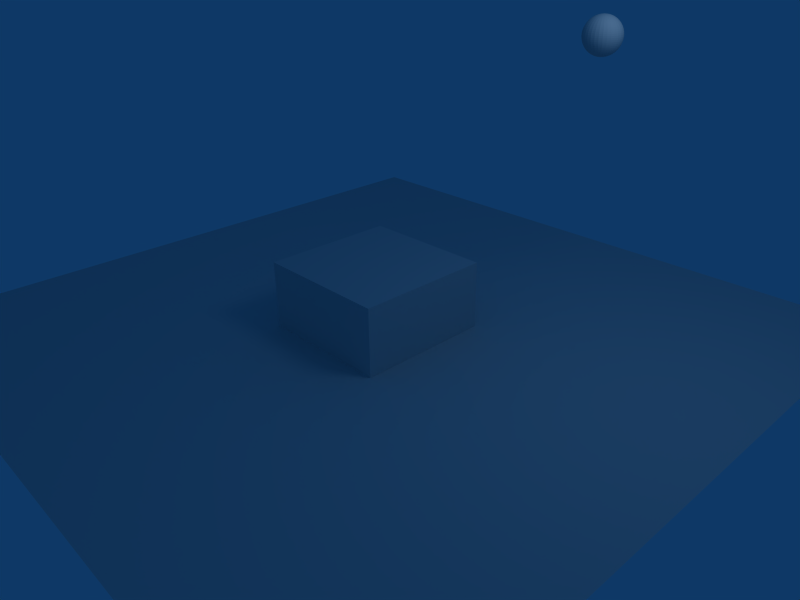 # Source: 15.blend  (saved by Blender 2.47.0; exported with 4.5.12 LTS)
import bpy
from mathutils import Matrix  # noqa: F401  (used for matrix-valued properties, if any)

bpy.ops.wm.read_factory_settings(use_empty=True)
scene = bpy.context.scene
scene.name = 'Scene'

# ---- collections
col_collection_1 = bpy.data.collections.new('Collection 1'); scene.collection.children.link(col_collection_1)
col_collection_2 = bpy.data.collections.new('Collection 2'); scene.collection.children.link(col_collection_2)
col_collection_2.hide_render = True
col_collection_2.hide_viewport = True

# ---- materials (node trees are filled in below, after node groups)
mat_plane = bpy.data.materials.new('Plane')
mat_plane.alpha_threshold = 0.0
mat_plane.roughness = 0.5
mat_plane.line_color = (0.0, 0.0, 0.0, 1.0)
mat_cube = bpy.data.materials.new('Cube')
mat_cube.alpha_threshold = 0.0
mat_cube.roughness = 0.5
mat_cube.line_color = (0.0, 0.0, 0.0, 1.0)

# ---- material node trees

# ---- world
world_world = bpy.data.worlds.new('World'); scene.world = world_world
world_world.color = (0.05656, 0.2208, 0.4)
world_world.use_sun_shadow = False
world_world.sun_shadow_jitter_overblur = 0.0
world_world.cycles.sampling_method = 'MANUAL'
world_world.cycles.sample_map_resolution = 256

# ---- cameras
cam_camera = bpy.data.cameras.new('Camera')
cam_camera.passepartout_alpha = 0.2
cam_camera.clip_end = 100.0
cam_camera.lens = 35.0
cam_camera.ortho_scale = 7.314
cam_camera.show_passepartout = False
cam_camera.show_safe_areas = True
cam_camera.dof.focus_distance = 0.0
cam_camera.dof.aperture_fstop = 128.0

# ---- lights
light_spot = bpy.data.lights.new('Spot', 'POINT')
light_spot.transmission_factor = 0.0
light_spot.cutoff_distance = 30.0
light_spot.energy = 100.0
light_spot.shadow_buffer_clip_start = 1.001
light_spot.shadow_soft_size = 1.0
light_spot.shadow_maximum_resolution = 0.006
light_spot.use_absolute_resolution = True
light_spot.cycles.use_multiple_importance_sampling = False

# ---- meshes
me_plane = bpy.data.meshes.new('Plane')
me_plane.from_pydata([(1.0, 1.0, 0.0), (1.0, -1.0, 0.0), (-1.0, -1.0, 0.0), (-1.0, 1.0, 0.0)], [], [(0, 3, 2, 1)])
me_plane.materials.append(mat_plane)
me_plane.use_remesh_preserve_volume = False
me_plane.use_remesh_preserve_attributes = False
me_plane.use_mirror_vertex_groups = False
me_plane.update()
me_sphere = bpy.data.meshes.new('Sphere')
me_sphere.from_pydata([(0.0, 0.0, 1.0), (0.09802, 0.0, 0.9952), (0.773, 0.0, 0.6344), (0.09613, 0.01912, -0.9952), (0.1913, 0.03806, -0.9808), (0.2847, 0.05663, -0.9569), (0.3753, 0.07466, -0.9239), (0.4623, 0.09196, -0.8819), (0.5449, 0.1084, -0.8315), (0.6222, 0.1238, -0.773), (0.6935, 0.1379, -0.7071), (0.7582, 0.1508, -0.6344), (0.8155, 0.1622, -0.5556), (0.865, 0.1721, -0.4714), (0.9061, 0.1802, -0.3827), (0.9386, 0.1867, -0.2903), (0.9619, 0.1913, -0.1951), (0.9761, 0.1942, -0.09802), (0.9808, 0.1951, -1.192e-07), (0.9761, 0.1942, 0.09802), (0.9619, 0.1913, 0.1951), (0.9386, 0.1867, 0.2903), (0.9061, 0.1802, 0.3827), (0.865, 0.1721, 0.4714), (0.8155, 0.1622, 0.5556), (0.7582, 0.1508, 0.6344), (0.6935, 0.1379, 0.7071), (0.6222, 0.1238, 0.773), (0.5449, 0.1084, 0.8315), (0.4623, 0.09196, 0.8819), (0.3753, 0.07466, 0.9239), (0.2847, 0.05663, 0.9569), (0.1913, 0.03806, 0.9808), (0.09613, 0.01912, 0.9952), (0.09056, 0.03751, 0.9952), (0.1802, 0.07466, 0.9808), (0.2682, 0.1111, 0.9569), (0.3536, 0.1464, 0.9239), (0.4355, 0.1804, 0.8819), (0.5133, 0.2126, 0.8315), (0.5861, 0.2428, 0.773), (0.6533, 0.2706, 0.7071), (0.7142, 0.2958, 0.6344), (0.7682, 0.3182, 0.5556), (0.8148, 0.3375, 0.4714), (0.8536, 0.3536, 0.3827), (0.8841, 0.3662, 0.2903), (0.9061, 0.3753, 0.1951), (0.9194, 0.3808, 0.09802), (0.9239, 0.3827, -1.192e-07), (0.9194, 0.3808, -0.09802), (0.9061, 0.3753, -0.1951), (0.8841, 0.3662, -0.2903), (0.8536, 0.3536, -0.3827), (0.8148, 0.3375, -0.4714), (0.7682, 0.3182, -0.5556), (0.7142, 0.2958, -0.6344), (0.6533, 0.2706, -0.7071), (0.5861, 0.2428, -0.773), (0.5133, 0.2126, -0.8315), (0.4355, 0.1804, -0.8819), (0.3536, 0.1464, -0.9239), (0.2682, 0.1111, -0.9569), (0.1802, 0.07466, -0.9808), (0.09056, 0.03751, -0.9952), (0.0815, 0.05445, -0.9952), (0.1622, 0.1084, -0.9808), (0.2414, 0.1613, -0.9569), (0.3182, 0.2126, -0.9239), (0.392, 0.2619, -0.8819), (0.4619, 0.3087, -0.8315), (0.5275, 0.3524, -0.773), (0.5879, 0.3928, -0.7071), (0.6427, 0.4295, -0.6344), (0.6913, 0.4619, -0.5556), (0.7333, 0.49, -0.4714), (0.7682, 0.5133, -0.3827), (0.7957, 0.5316, -0.2903), (0.8155, 0.5449, -0.1951), (0.8275, 0.5529, -0.09802), (0.8315, 0.5556, -1.192e-07), (0.8275, 0.5529, 0.09802), (0.8155, 0.5449, 0.1951), (0.7957, 0.5316, 0.2903), (0.7682, 0.5133, 0.3827), (0.7333, 0.49, 0.4714), (0.6913, 0.4619, 0.5556), (0.6427, 0.4295, 0.6344), (0.5879, 0.3928, 0.7071), (0.5275, 0.3525, 0.773), (0.4619, 0.3087, 0.8315), (0.392, 0.2619, 0.8819), (0.3182, 0.2126, 0.9239), (0.2414, 0.1613, 0.9569), (0.1622, 0.1084, 0.9808), (0.0815, 0.05446, 0.9952), (0.06931, 0.06931, 0.9952), (0.1379, 0.1379, 0.9808), (0.2053, 0.2053, 0.9569), (0.2706, 0.2706, 0.9239), (0.3333, 0.3333, 0.8819), (0.3928, 0.3928, 0.8315), (0.4486, 0.4486, 0.773), (0.5, 0.5, 0.7071), (0.5466, 0.5466, 0.6344), (0.5879, 0.5879, 0.5556), (0.6236, 0.6236, 0.4714), (0.6533, 0.6533, 0.3827), (0.6767, 0.6767, 0.2903), (0.6935, 0.6935, 0.1951), (0.7037, 0.7037, 0.09802), (0.7071, 0.7071, -1.192e-07), (0.7037, 0.7037, -0.09802), (0.6935, 0.6935, -0.1951), (0.6767, 0.6767, -0.2903), (0.6533, 0.6533, -0.3827), (0.6236, 0.6236, -0.4714), (0.5879, 0.5879, -0.5556), (0.5466, 0.5466, -0.6344), (0.5, 0.5, -0.7071), (0.4486, 0.4486, -0.773), (0.3928, 0.3928, -0.8315), (0.3333, 0.3333, -0.8819), (0.2706, 0.2706, -0.9239), (0.2053, 0.2053, -0.9569), (0.1379, 0.1379, -0.9808), (0.06931, 0.06931, -0.9952), (-5.676e-07, -5.676e-07, -1.0), (0.05445, 0.0815, -0.9952), (0.1084, 0.1622, -0.9808), (0.1613, 0.2414, -0.9569), (0.2126, 0.3182, -0.9239), (0.2619, 0.392, -0.8819), (0.3087, 0.4619, -0.8315), (0.3524, 0.5275, -0.773), (0.3928, 0.5879, -0.7071), (0.4295, 0.6427, -0.6344), (0.4619, 0.6913, -0.5556), (0.49, 0.7333, -0.4714), (0.5133, 0.7682, -0.3827), (0.5316, 0.7957, -0.2903), (0.5449, 0.8155, -0.1951), (0.5529, 0.8275, -0.09802), (0.5556, 0.8315, -1.192e-07), (0.5529, 0.8275, 0.09802), (0.5449, 0.8155, 0.1951), (0.5316, 0.7957, 0.2903), (0.5133, 0.7682, 0.3827), (0.49, 0.7333, 0.4714), (0.4619, 0.6913, 0.5556), (0.4295, 0.6427, 0.6344), (0.3928, 0.5879, 0.7071), (0.3524, 0.5275, 0.773), (0.3087, 0.4619, 0.8315), (0.2619, 0.392, 0.8819), (0.2126, 0.3182, 0.9239), (0.1613, 0.2414, 0.9569), (0.1084, 0.1622, 0.9808), (0.05446, 0.0815, 0.9952), (0.03751, 0.09056, 0.9952), (0.07466, 0.1802, 0.9808), (0.1111, 0.2682, 0.9569), (0.1464, 0.3536, 0.9239), (0.1804, 0.4355, 0.8819), (0.2126, 0.5133, 0.8315), (0.2428, 0.5861, 0.773), (0.2706, 0.6533, 0.7071), (0.2958, 0.7142, 0.6344), (0.3182, 0.7682, 0.5556), (0.3375, 0.8148, 0.4714), (0.3536, 0.8536, 0.3827), (0.3662, 0.8841, 0.2903), (0.3753, 0.9061, 0.1951), (0.3808, 0.9194, 0.09802), (0.3827, 0.9239, -1.192e-07), (0.3808, 0.9194, -0.09802), (0.3753, 0.9061, -0.1951), (0.3662, 0.8841, -0.2903), (0.3536, 0.8536, -0.3827), (0.3375, 0.8148, -0.4714), (0.3182, 0.7682, -0.5556), (0.2958, 0.7142, -0.6344), (0.2706, 0.6533, -0.7071), (0.2428, 0.5861, -0.773), (0.2126, 0.5133, -0.8315), (0.1804, 0.4355, -0.8819), (0.1464, 0.3536, -0.9239), (0.1111, 0.2682, -0.9569), (0.07466, 0.1802, -0.9808), (0.03751, 0.09056, -0.9952), (0.01912, 0.09613, -0.9952), (0.03806, 0.1913, -0.9808), (0.05663, 0.2847, -0.9569), (0.07466, 0.3753, -0.9239), (0.09196, 0.4623, -0.8819), (0.1084, 0.5449, -0.8315), (0.1238, 0.6222, -0.773), (0.1379, 0.6935, -0.7071), (0.1508, 0.7582, -0.6344), (0.1622, 0.8155, -0.5556), (0.1721, 0.865, -0.4714), (0.1802, 0.9061, -0.3827), (0.1867, 0.9386, -0.2903), (0.1913, 0.9619, -0.1951), (0.1942, 0.9761, -0.09802), (0.1951, 0.9808, -1.192e-07), (0.1942, 0.9761, 0.09802), (0.1913, 0.9619, 0.1951), (0.1867, 0.9386, 0.2903), (0.1802, 0.9061, 0.3827), (0.1721, 0.865, 0.4714), (0.1622, 0.8155, 0.5556), (0.1508, 0.7582, 0.6344), (0.1379, 0.6935, 0.7071), (0.1238, 0.6222, 0.773), (0.1084, 0.5449, 0.8315), (0.09196, 0.4623, 0.8819), (0.07466, 0.3753, 0.9239), (0.05663, 0.2847, 0.9569), (0.03806, 0.1913, 0.9808), (0.01912, 0.09613, 0.9952), (0.0, 0.09802, 0.9952), (-1.118e-08, 0.1951, 0.9808), (-2.235e-08, 0.2903, 0.9569), (-2.235e-08, 0.3827, 0.9239), (-4.47e-08, 0.4714, 0.8819), (-5.215e-08, 0.5556, 0.8315), (-2.235e-08, 0.6344, 0.773), (1.49e-08, 0.7071, 0.7071), (-7.451e-08, 0.773, 0.6344), (-8.941e-08, 0.8315, 0.5556), (-2.98e-08, 0.8819, 0.4714), (4.47e-08, 0.9239, 0.3827), (-8.941e-08, 0.9569, 0.2903), (-8.941e-08, 0.9808, 0.1951), (1.49e-08, 0.9952, 0.09802), (-1.639e-07, 1.0, -1.192e-07), (1.49e-08, 0.9952, -0.09802), (-8.941e-08, 0.9808, -0.1951), (-1.49e-08, 0.9569, -0.2903), (-2.98e-08, 0.9239, -0.3827), (-4.47e-08, 0.8819, -0.4714), (-1.49e-08, 0.8315, -0.5556), (-7.451e-08, 0.773, -0.6344), (-4.47e-08, 0.7071, -0.7071), (-3.725e-08, 0.6344, -0.773), (-2.235e-08, 0.5556, -0.8315), (-3.725e-08, 0.4714, -0.8819), (0.0, 0.3827, -0.9239), (-7.451e-09, 0.2903, -0.9569), (-7.451e-09, 0.1951, -0.9808), (-5.588e-09, 0.09802, -0.9952), (-0.01912, 0.09613, -0.9952), (-0.03806, 0.1913, -0.9808), (-0.05663, 0.2847, -0.9569), (-0.07466, 0.3753, -0.9239), (-0.09196, 0.4623, -0.8819), (-0.1084, 0.5449, -0.8315), (-0.1238, 0.6222, -0.773), (-0.1379, 0.6935, -0.7071), (-0.1508, 0.7582, -0.6344), (-0.1622, 0.8155, -0.5556), (-0.1721, 0.865, -0.4714), (-0.1802, 0.9061, -0.3827), (-0.1867, 0.9386, -0.2903), (-0.1913, 0.9619, -0.1951), (-0.1942, 0.9761, -0.09802), (-0.1951, 0.9808, -1.192e-07), (-0.1942, 0.9761, 0.09802), (-0.1913, 0.9619, 0.1951), (-0.1867, 0.9386, 0.2903), (-0.1802, 0.9061, 0.3827), (-0.1721, 0.865, 0.4714), (-0.1622, 0.8155, 0.5556), (-0.1508, 0.7582, 0.6344), (-0.1379, 0.6935, 0.7071), (-0.1238, 0.6222, 0.773), (-0.1084, 0.5449, 0.8315), (-0.09196, 0.4623, 0.8819), (-0.07466, 0.3753, 0.9239), (-0.05663, 0.2847, 0.9569), (-0.03806, 0.1913, 0.9808), (-0.01912, 0.09613, 0.9952), (-0.03751, 0.09056, 0.9952), (-0.07466, 0.1802, 0.9808), (-0.1111, 0.2682, 0.9569), (-0.1464, 0.3536, 0.9239), (-0.1804, 0.4355, 0.8819), (-0.2126, 0.5133, 0.8315), (-0.2428, 0.5861, 0.773), (-0.2706, 0.6533, 0.7071), (-0.2958, 0.7142, 0.6344), (-0.3182, 0.7682, 0.5556), (-0.3375, 0.8148, 0.4714), (-0.3536, 0.8536, 0.3827), (-0.3662, 0.8841, 0.2903), (-0.3753, 0.9061, 0.1951), (-0.3808, 0.9194, 0.09802), (-0.3827, 0.9239, -1.192e-07), (-0.3808, 0.9194, -0.09802), (-0.3753, 0.9061, -0.1951), (-0.3662, 0.8841, -0.2903), (-0.3536, 0.8536, -0.3827), (-0.3375, 0.8148, -0.4714), (-0.3182, 0.7682, -0.5556), (-0.2958, 0.7142, -0.6344), (-0.2706, 0.6533, -0.7071), (-0.2428, 0.5861, -0.773), (-0.2126, 0.5133, -0.8315), (-0.1804, 0.4355, -0.8819), (-0.1464, 0.3536, -0.9239), (-0.1111, 0.2682, -0.9569), (-0.07466, 0.1802, -0.9808), (-0.03751, 0.09056, -0.9952), (-0.05445, 0.0815, -0.9952), (-0.1084, 0.1622, -0.9808), (-0.1613, 0.2414, -0.9569), (-0.2126, 0.3182, -0.9239), (-0.2619, 0.392, -0.8819), (-0.3087, 0.4619, -0.8315), (-0.3524, 0.5275, -0.773), (-0.3928, 0.5879, -0.7071), (-0.4295, 0.6427, -0.6344), (-0.4619, 0.6913, -0.5556), (-0.49, 0.7333, -0.4714), (-0.5133, 0.7682, -0.3827), (-0.5316, 0.7957, -0.2903), (-0.5449, 0.8155, -0.1951), (-0.5529, 0.8275, -0.09802), (-0.5556, 0.8315, -1.192e-07), (-0.5529, 0.8275, 0.09802), (-0.5449, 0.8155, 0.1951), (-0.5316, 0.7957, 0.2903), (-0.5133, 0.7682, 0.3827), (-0.49, 0.7333, 0.4714), (-0.4619, 0.6913, 0.5556), (-0.4295, 0.6427, 0.6344), (-0.3928, 0.5879, 0.7071), (-0.3524, 0.5275, 0.773), (-0.3087, 0.4619, 0.8315), (-0.2619, 0.392, 0.8819), (-0.2126, 0.3182, 0.9239), (-0.1613, 0.2414, 0.9569), (-0.1084, 0.1622, 0.9808), (-0.05446, 0.0815, 0.9952), (-0.06931, 0.06931, 0.9952), (-0.1379, 0.1379, 0.9808), (-0.2053, 0.2053, 0.9569), (-0.2706, 0.2706, 0.9239), (-0.3333, 0.3333, 0.8819), (-0.3928, 0.3928, 0.8315), (-0.4486, 0.4486, 0.773), (-0.5, 0.5, 0.7071), (-0.5466, 0.5466, 0.6344), (-0.5879, 0.5879, 0.5556), (-0.6236, 0.6236, 0.4714), (-0.6533, 0.6533, 0.3827), (-0.6767, 0.6767, 0.2903), (-0.6935, 0.6935, 0.1951), (-0.7037, 0.7037, 0.09802), (-0.7071, 0.7071, -1.192e-07), (-0.7037, 0.7037, -0.09802), (-0.6935, 0.6935, -0.1951), (-0.6767, 0.6767, -0.2903), (-0.6533, 0.6533, -0.3827), (-0.6236, 0.6236, -0.4714), (-0.5879, 0.5879, -0.5556), (-0.5466, 0.5466, -0.6344), (-0.5, 0.5, -0.7071), (-0.4486, 0.4486, -0.773), (-0.3928, 0.3928, -0.8315), (-0.3333, 0.3333, -0.8819), (-0.2706, 0.2706, -0.9239), (-0.2053, 0.2053, -0.9569), (-0.1379, 0.1379, -0.9808), (-0.06931, 0.06931, -0.9952), (-0.0815, 0.05445, -0.9952), (-0.1622, 0.1084, -0.9808), (-0.2414, 0.1613, -0.9569), (-0.3182, 0.2126, -0.9239), (-0.392, 0.2619, -0.8819), (-0.4619, 0.3087, -0.8315), (-0.5275, 0.3524, -0.773), (-0.5879, 0.3928, -0.7071), (-0.6427, 0.4295, -0.6344), (-0.6913, 0.4619, -0.5556), (-0.7333, 0.49, -0.4714), (-0.7682, 0.5133, -0.3827), (-0.7957, 0.5316, -0.2903), (-0.8155, 0.5449, -0.1951), (-0.8275, 0.5529, -0.09802), (-0.8315, 0.5556, -1.192e-07), (-0.8275, 0.5529, 0.09802), (-0.8155, 0.5449, 0.1951), (-0.7957, 0.5316, 0.2903), (-0.7682, 0.5133, 0.3827), (-0.7333, 0.49, 0.4714), (-0.6913, 0.4619, 0.5556), (-0.6427, 0.4295, 0.6344), (-0.5879, 0.3928, 0.7071), (-0.5275, 0.3524, 0.773), (-0.4619, 0.3087, 0.8315), (-0.392, 0.2619, 0.8819), (-0.3182, 0.2126, 0.9239), (-0.2414, 0.1613, 0.9569), (-0.1622, 0.1084, 0.9808), (-0.0815, 0.05446, 0.9952), (-0.09056, 0.03751, 0.9952), (-0.1802, 0.07466, 0.9808), (-0.2682, 0.1111, 0.9569), (-0.3536, 0.1464, 0.9239), (-0.4355, 0.1804, 0.8819), (-0.5133, 0.2126, 0.8315), (-0.5861, 0.2428, 0.773), (-0.6533, 0.2706, 0.7071), (-0.7142, 0.2958, 0.6344), (-0.7682, 0.3182, 0.5556), (-0.8148, 0.3375, 0.4714), (-0.8536, 0.3536, 0.3827), (-0.8841, 0.3662, 0.2903), (-0.9061, 0.3753, 0.1951), (-0.9194, 0.3808, 0.09802), (-0.9239, 0.3827, -1.192e-07), (-0.9194, 0.3808, -0.09802), (-0.9061, 0.3753, -0.1951), (-0.8841, 0.3662, -0.2903), (-0.8536, 0.3536, -0.3827), (-0.8148, 0.3375, -0.4714), (-0.7682, 0.3182, -0.5556), (-0.7142, 0.2958, -0.6344), (-0.6533, 0.2706, -0.7071), (-0.5861, 0.2428, -0.773), (-0.5133, 0.2126, -0.8315), (-0.4355, 0.1804, -0.8819), (-0.3536, 0.1464, -0.9239), (-0.2682, 0.1111, -0.9569), (-0.1802, 0.07466, -0.9808), (-0.09056, 0.03751, -0.9952), (-0.09613, 0.01912, -0.9952), (-0.1913, 0.03806, -0.9808), (-0.2847, 0.05663, -0.9569), (-0.3753, 0.07466, -0.9239), (-0.4623, 0.09196, -0.8819), (-0.5449, 0.1084, -0.8315), (-0.6222, 0.1238, -0.773), (-0.6935, 0.1379, -0.7071), (-0.7582, 0.1508, -0.6344), (-0.8155, 0.1622, -0.5556), (-0.865, 0.1721, -0.4714), (-0.9061, 0.1802, -0.3827), (-0.9386, 0.1867, -0.2903), (-0.9619, 0.1913, -0.1951), (-0.9761, 0.1942, -0.09802), (-0.9808, 0.1951, -1.192e-07), (-0.9761, 0.1942, 0.09802), (-0.9619, 0.1913, 0.1951), (-0.9386, 0.1867, 0.2903), (-0.9061, 0.1802, 0.3827), (-0.865, 0.1721, 0.4714), (-0.8155, 0.1622, 0.5556), (-0.7582, 0.1508, 0.6344), (-0.6935, 0.1379, 0.7071), (-0.6222, 0.1238, 0.773), (-0.5449, 0.1084, 0.8315), (-0.4623, 0.09196, 0.8819), (-0.3753, 0.07466, 0.9239), (-0.2847, 0.05663, 0.9569), (-0.1913, 0.03806, 0.9808), (-0.09613, 0.01912, 0.9952), (-0.09802, -9.313e-09, 0.9952), (-0.1951, -7.451e-09, 0.9808), (-0.2903, -2.608e-08, 0.9569), (-0.3827, -5.215e-08, 0.9239), (-0.4714, -5.96e-08, 0.8819), (-0.5556, -9.686e-08, 0.8315), (-0.6344, -1.49e-08, 0.773), (-0.7071, -1.49e-08, 0.7071), (-0.773, -1.043e-07, 0.6344), (-0.8315, -1.043e-07, 0.5556), (-0.8819, -1.49e-08, 0.4714), (-0.9239, 2.98e-08, 0.3827), (-0.9569, -1.639e-07, 0.2903), (-0.9808, -1.341e-07, 0.1951), (-0.9952, -1.043e-07, 0.09802), (-1.0, -3.278e-07, -1.192e-07), (-0.9952, -1.043e-07, -0.09802), (-0.9808, -1.341e-07, -0.1951), (-0.9569, 1.49e-08, -0.2903), (-0.9239, -5.96e-08, -0.3827), (-0.8819, -5.96e-08, -0.4714), (-0.8315, -5.96e-08, -0.5556), (-0.773, -1.341e-07, -0.6344), (-0.7071, -2.98e-08, -0.7071), (-0.6344, -1.043e-07, -0.773), (-0.5556, -6.706e-08, -0.8315), (-0.4714, -3.725e-08, -0.8819), (-0.3827, -2.98e-08, -0.9239), (-0.2903, -2.98e-08, -0.9569), (-0.1951, -2.235e-08, -0.9808), (-0.09802, -1.49e-08, -0.9952), (-0.09613, -0.01912, -0.9952), (-0.1913, -0.03806, -0.9808), (-0.2847, -0.05663, -0.9569), (-0.3753, -0.07466, -0.9239), (-0.4623, -0.09196, -0.8819), (-0.5449, -0.1084, -0.8315), (-0.6222, -0.1238, -0.773), (-0.6935, -0.1379, -0.7071), (-0.7582, -0.1508, -0.6344), (-0.8155, -0.1622, -0.5556), (-0.865, -0.1721, -0.4714), (-0.9061, -0.1802, -0.3827), (-0.9386, -0.1867, -0.2903), (-0.9619, -0.1913, -0.1951), (-0.9761, -0.1942, -0.09802), (-0.9808, -0.1951, -1.192e-07), (-0.9761, -0.1942, 0.09802), (-0.9619, -0.1913, 0.1951), (-0.9386, -0.1867, 0.2903), (-0.9061, -0.1802, 0.3827), (-0.865, -0.1721, 0.4714), (-0.8155, -0.1622, 0.5556), (-0.7582, -0.1508, 0.6344), (-0.6935, -0.1379, 0.7071), (-0.6222, -0.1238, 0.773), (-0.5449, -0.1084, 0.8315), (-0.4623, -0.09196, 0.8819), (-0.3753, -0.07466, 0.9239), (-0.2847, -0.05663, 0.9569), (-0.1913, -0.03806, 0.9808), (-0.09613, -0.01912, 0.9952), (-0.09056, -0.03751, 0.9952), (-0.1802, -0.07466, 0.9808), (-0.2682, -0.1111, 0.9569), (-0.3536, -0.1464, 0.9239), (-0.4355, -0.1804, 0.8819), (-0.5133, -0.2126, 0.8315), (-0.5861, -0.2428, 0.773), (-0.6533, -0.2706, 0.7071), (-0.7142, -0.2958, 0.6344), (-0.7682, -0.3182, 0.5556), (-0.8148, -0.3375, 0.4714), (-0.8536, -0.3536, 0.3827), (-0.8841, -0.3662, 0.2903), (-0.9061, -0.3753, 0.1951), (-0.9194, -0.3808, 0.09802), (-0.9239, -0.3827, -1.192e-07), (-0.9194, -0.3808, -0.09802), (-0.9061, -0.3753, -0.1951), (-0.8841, -0.3662, -0.2903), (-0.8536, -0.3536, -0.3827), (-0.8148, -0.3375, -0.4714), (-0.7682, -0.3182, -0.5556), (-0.7142, -0.2958, -0.6344), (-0.6533, -0.2706, -0.7071), (-0.5861, -0.2428, -0.773), (-0.5133, -0.2126, -0.8315), (-0.4355, -0.1804, -0.8819), (-0.3536, -0.1464, -0.9239), (-0.2682, -0.1111, -0.9569), (-0.1802, -0.07466, -0.9808), (-0.09056, -0.03751, -0.9952), (-0.0815, -0.05445, -0.9952), (-0.1622, -0.1084, -0.9808), (-0.2414, -0.1613, -0.9569), (-0.3182, -0.2126, -0.9239), (-0.392, -0.2619, -0.8819), (-0.4619, -0.3087, -0.8315), (-0.5275, -0.3524, -0.773), (-0.5879, -0.3928, -0.7071), (-0.6427, -0.4295, -0.6344), (-0.6913, -0.4619, -0.5556), (-0.7333, -0.49, -0.4714), (-0.7682, -0.5133, -0.3827), (-0.7957, -0.5316, -0.2903), (-0.8155, -0.5449, -0.1951), (-0.8275, -0.5529, -0.09802), (-0.8315, -0.5556, -1.192e-07), (-0.8275, -0.5529, 0.09802), (-0.8155, -0.5449, 0.1951), (-0.7957, -0.5316, 0.2903), (-0.7682, -0.5133, 0.3827), (-0.7333, -0.49, 0.4714), (-0.6913, -0.4619, 0.5556), (-0.6427, -0.4295, 0.6344), (-0.5879, -0.3928, 0.7071), (-0.5275, -0.3524, 0.773), (-0.4619, -0.3087, 0.8315), (-0.392, -0.2619, 0.8819), (-0.3182, -0.2126, 0.9239), (-0.2414, -0.1613, 0.9569), (-0.1622, -0.1084, 0.9808), (-0.0815, -0.05446, 0.9952), (-0.06931, -0.06931, 0.9952), (-0.1379, -0.1379, 0.9808), (-0.2053, -0.2053, 0.9569), (-0.2706, -0.2706, 0.9239), (-0.3333, -0.3333, 0.8819), (-0.3928, -0.3928, 0.8315), (-0.4486, -0.4486, 0.773), (-0.5, -0.5, 0.7071), (-0.5466, -0.5466, 0.6344), (-0.5879, -0.5879, 0.5556), (-0.6236, -0.6236, 0.4714), (-0.6533, -0.6533, 0.3827), (-0.6767, -0.6767, 0.2903), (-0.6935, -0.6935, 0.1951), (-0.7037, -0.7037, 0.09802), (-0.7071, -0.7071, -1.192e-07), (-0.7037, -0.7037, -0.09802), (-0.6935, -0.6935, -0.1951), (-0.6767, -0.6767, -0.2903), (-0.6533, -0.6533, -0.3827), (-0.6236, -0.6236, -0.4714), (-0.5879, -0.5879, -0.5556), (-0.5466, -0.5466, -0.6344), (-0.5, -0.5, -0.7071), (-0.4486, -0.4486, -0.773), (-0.3928, -0.3928, -0.8315), (-0.3333, -0.3333, -0.8819), (-0.2706, -0.2706, -0.9239), (-0.2053, -0.2053, -0.9569), (-0.1379, -0.1379, -0.9808), (-0.06931, -0.06931, -0.9952), (-0.05445, -0.0815, -0.9952), (-0.1084, -0.1622, -0.9808), (-0.1613, -0.2414, -0.9569), (-0.2126, -0.3182, -0.9239), (-0.2619, -0.392, -0.8819), (-0.3087, -0.4619, -0.8315), (-0.3524, -0.5275, -0.773), (-0.3928, -0.5879, -0.7071), (-0.4295, -0.6427, -0.6344), (-0.4619, -0.6913, -0.5556), (-0.49, -0.7333, -0.4714), (-0.5133, -0.7682, -0.3827), (-0.5316, -0.7957, -0.2903), (-0.5449, -0.8155, -0.1951), (-0.5529, -0.8275, -0.09802), (-0.5556, -0.8315, -1.192e-07), (-0.5529, -0.8275, 0.09802), (-0.5449, -0.8155, 0.1951), (-0.5316, -0.7957, 0.2903), (-0.5133, -0.7682, 0.3827), (-0.49, -0.7333, 0.4714), (-0.4619, -0.6913, 0.5556), (-0.4295, -0.6427, 0.6344), (-0.3928, -0.5879, 0.7071), (-0.3524, -0.5275, 0.773), (-0.3087, -0.4619, 0.8315), (-0.2619, -0.392, 0.8819), (-0.2126, -0.3182, 0.9239), (-0.1613, -0.2414, 0.9569), (-0.1084, -0.1622, 0.9808), (-0.05446, -0.0815, 0.9952), (-0.03751, -0.09056, 0.9952), (-0.07466, -0.1802, 0.9808), (-0.1111, -0.2682, 0.9569), (-0.1464, -0.3536, 0.9239), (-0.1804, -0.4355, 0.8819), (-0.2126, -0.5133, 0.8315), (-0.2428, -0.5861, 0.773), (-0.2706, -0.6533, 0.7071), (-0.2958, -0.7142, 0.6344), (-0.3182, -0.7682, 0.5556), (-0.3375, -0.8148, 0.4714), (-0.3536, -0.8536, 0.3827), (-0.3662, -0.8841, 0.2903), (-0.3753, -0.9061, 0.1951), (-0.3808, -0.9194, 0.09802), (-0.3827, -0.9239, -1.192e-07), (-0.3808, -0.9194, -0.09802), (-0.3753, -0.9061, -0.1951), (-0.3662, -0.8841, -0.2903), (-0.3536, -0.8536, -0.3827), (-0.3375, -0.8148, -0.4714), (-0.3182, -0.7682, -0.5556), (-0.2958, -0.7142, -0.6344), (-0.2706, -0.6533, -0.7071), (-0.2428, -0.5861, -0.773), (-0.2126, -0.5133, -0.8315), (-0.1804, -0.4355, -0.8819), (-0.1464, -0.3536, -0.9239), (-0.1111, -0.2682, -0.9569), (-0.07466, -0.1802, -0.9808), (-0.03751, -0.09056, -0.9952), (-0.01912, -0.09613, -0.9952), (-0.03806, -0.1913, -0.9808), (-0.05663, -0.2847, -0.9569), (-0.07466, -0.3753, -0.9239), (-0.09196, -0.4623, -0.8819), (-0.1084, -0.5449, -0.8315), (-0.1238, -0.6222, -0.773), (-0.1379, -0.6935, -0.7071), (-0.1508, -0.7582, -0.6344), (-0.1622, -0.8155, -0.5556), (-0.1721, -0.865, -0.4714), (-0.1802, -0.9061, -0.3827), (-0.1867, -0.9386, -0.2903), (-0.1913, -0.9619, -0.1951), (-0.1942, -0.9761, -0.09802), (-0.1951, -0.9808, -1.192e-07), (-0.1942, -0.9761, 0.09802), (-0.1913, -0.9619, 0.1951), (-0.1867, -0.9386, 0.2903), (-0.1802, -0.9061, 0.3827), (-0.1721, -0.865, 0.4714), (-0.1622, -0.8155, 0.5556), (-0.1508, -0.7582, 0.6344), (-0.1379, -0.6935, 0.7071), (-0.1238, -0.6222, 0.773), (-0.1084, -0.5449, 0.8315), (-0.09196, -0.4623, 0.8819), (-0.07466, -0.3753, 0.9239), (-0.05663, -0.2847, 0.9569), (-0.03806, -0.1913, 0.9808), (-0.01912, -0.09613, 0.9952), (1.863e-08, -0.09802, 0.9952), (1.863e-08, -0.1951, 0.9808), (5.215e-08, -0.2903, 0.9569), (5.215e-08, -0.3827, 0.9239), (9.686e-08, -0.4714, 0.8819), (1.49e-07, -0.5556, 0.8315), (5.96e-08, -0.6344, 0.773), (2.98e-08, -0.7071, 0.7071), (1.341e-07, -0.773, 0.6344), (1.639e-07, -0.8315, 0.5556), (8.941e-08, -0.8819, 0.4714), (1.49e-08, -0.9239, 0.3827), (1.937e-07, -0.9569, 0.2903), (2.682e-07, -0.9808, 0.1951), (1.639e-07, -0.9952, 0.09802), (4.47e-07, -1.0, -1.192e-07), (1.639e-07, -0.9952, -0.09802), (2.682e-07, -0.9808, -0.1951), (5.96e-08, -0.9569, -0.2903), (1.341e-07, -0.9239, -0.3827), (1.192e-07, -0.8819, -0.4714), (1.192e-07, -0.8315, -0.5556), (2.086e-07, -0.773, -0.6344), (8.941e-08, -0.7071, -0.7071), (1.788e-07, -0.6344, -0.773), (9.686e-08, -0.5556, -0.8315), (5.215e-08, -0.4714, -0.8819), (4.47e-08, -0.3827, -0.9239), (4.098e-08, -0.2903, -0.9569), (4.098e-08, -0.1951, -0.9808), (2.235e-08, -0.09802, -0.9952), (0.01912, -0.09613, -0.9952), (0.03806, -0.1913, -0.9808), (0.05663, -0.2847, -0.9569), (0.07466, -0.3753, -0.9239), (0.09196, -0.4623, -0.8819), (0.1084, -0.5449, -0.8315), (0.1238, -0.6222, -0.773), (0.1379, -0.6935, -0.7071), (0.1508, -0.7582, -0.6344), (0.1622, -0.8155, -0.5556), (0.1721, -0.865, -0.4714), (0.1802, -0.9061, -0.3827), (0.1867, -0.9386, -0.2903), (0.1913, -0.9619, -0.1951), (0.1942, -0.9761, -0.09802), (0.1951, -0.9808, -1.192e-07), (0.1942, -0.9761, 0.09802), (0.1913, -0.9619, 0.1951), (0.1867, -0.9386, 0.2903), (0.1802, -0.9061, 0.3827), (0.1721, -0.865, 0.4714), (0.1622, -0.8155, 0.5556), (0.1508, -0.7582, 0.6344), (0.1379, -0.6935, 0.7071), (0.1238, -0.6222, 0.773), (0.1084, -0.5449, 0.8315), (0.09196, -0.4623, 0.8819), (0.07466, -0.3753, 0.9239), (0.05663, -0.2847, 0.9569), (0.03806, -0.1913, 0.9808), (0.01912, -0.09613, 0.9952), (0.03751, -0.09056, 0.9952), (0.07466, -0.1802, 0.9808), (0.1111, -0.2682, 0.9569), (0.1464, -0.3536, 0.9239), (0.1804, -0.4355, 0.8819), (0.2126, -0.5133, 0.8315), (0.2428, -0.5861, 0.773), (0.2706, -0.6533, 0.7071), (0.2958, -0.7142, 0.6344), (0.3182, -0.7682, 0.5556), (0.3375, -0.8148, 0.4714), (0.3536, -0.8536, 0.3827), (0.3662, -0.8841, 0.2903), (0.3753, -0.9061, 0.1951), (0.3808, -0.9194, 0.09802), (0.3827, -0.9239, -1.192e-07), (0.3808, -0.9194, -0.09802), (0.3753, -0.9061, -0.1951), (0.3662, -0.8841, -0.2903), (0.3536, -0.8536, -0.3827), (0.3375, -0.8148, -0.4714), (0.3182, -0.7682, -0.5556), (0.2958, -0.7142, -0.6344), (0.2706, -0.6533, -0.7071), (0.2428, -0.5861, -0.773), (0.2126, -0.5133, -0.8315), (0.1804, -0.4355, -0.8819), (0.1464, -0.3536, -0.9239), (0.1111, -0.2682, -0.9569), (0.07466, -0.1802, -0.9808), (0.03751, -0.09056, -0.9952), (0.05445, -0.0815, -0.9952), (0.1084, -0.1622, -0.9808), (0.1613, -0.2414, -0.9569), (0.2126, -0.3182, -0.9239), (0.2619, -0.392, -0.8819), (0.3087, -0.4619, -0.8315), (0.3524, -0.5275, -0.773), (0.3928, -0.5879, -0.7071), (0.4295, -0.6427, -0.6344), (0.4619, -0.6913, -0.5556), (0.49, -0.7333, -0.4714), (0.5133, -0.7682, -0.3827), (0.5316, -0.7957, -0.2903), (0.5449, -0.8155, -0.1951), (0.5529, -0.8275, -0.09802), (0.5556, -0.8315, -1.192e-07), (0.5529, -0.8275, 0.09802), (0.5449, -0.8155, 0.1951), (0.5316, -0.7957, 0.2903), (0.5133, -0.7682, 0.3827), (0.49, -0.7333, 0.4714), (0.4619, -0.6913, 0.5556), (0.4295, -0.6427, 0.6344), (0.3928, -0.5879, 0.7071), (0.3524, -0.5275, 0.773), (0.3087, -0.4619, 0.8315), (0.2619, -0.392, 0.8819), (0.2126, -0.3182, 0.9239), (0.1613, -0.2414, 0.9569), (0.1084, -0.1622, 0.9808), (0.05446, -0.0815, 0.9952), (0.06931, -0.06931, 0.9952), (0.1379, -0.1379, 0.9808), (0.2053, -0.2053, 0.9569), (0.2706, -0.2706, 0.9239), (0.3333, -0.3333, 0.8819), (0.3928, -0.3928, 0.8315), (0.4486, -0.4486, 0.773), (0.5, -0.5, 0.7071), (0.5466, -0.5466, 0.6344), (0.5879, -0.5879, 0.5556), (0.6236, -0.6236, 0.4714), (0.6533, -0.6533, 0.3827), (0.6767, -0.6767, 0.2903), (0.6935, -0.6935, 0.1951), (0.7037, -0.7037, 0.09802), (0.7071, -0.7071, -1.192e-07), (0.7037, -0.7037, -0.09802), (0.6935, -0.6935, -0.1951), (0.6767, -0.6767, -0.2903), (0.6533, -0.6533, -0.3827), (0.6236, -0.6236, -0.4714), (0.5879, -0.5879, -0.5556), (0.5466, -0.5466, -0.6344), (0.5, -0.5, -0.7071), (0.4486, -0.4486, -0.773), (0.3928, -0.3928, -0.8315), (0.3333, -0.3333, -0.8819), (0.2706, -0.2706, -0.9239), (0.2053, -0.2053, -0.9569), (0.1379, -0.1379, -0.9808), (0.06931, -0.06931, -0.9952), (0.0815, -0.05445, -0.9952), (0.1622, -0.1084, -0.9808), (0.2414, -0.1613, -0.9569), (0.3182, -0.2126, -0.9239), (0.392, -0.2619, -0.8819), (0.4619, -0.3087, -0.8315), (0.5275, -0.3524, -0.773), (0.5879, -0.3928, -0.7071), (0.6427, -0.4295, -0.6344), (0.6913, -0.4619, -0.5556), (0.7333, -0.49, -0.4714), (0.7682, -0.5133, -0.3827), (0.7957, -0.5316, -0.2903), (0.8155, -0.5449, -0.1951), (0.8275, -0.5529, -0.09802), (0.8315, -0.5556, -1.192e-07), (0.8275, -0.5529, 0.09802), (0.8155, -0.5449, 0.1951), (0.7957, -0.5316, 0.2903), (0.7682, -0.5133, 0.3827), (0.7333, -0.49, 0.4714), (0.6913, -0.4619, 0.5556), (0.6427, -0.4295, 0.6344), (0.5879, -0.3928, 0.7071), (0.5275, -0.3524, 0.773), (0.4619, -0.3087, 0.8315), (0.392, -0.2619, 0.8819), (0.3182, -0.2126, 0.9239), (0.2414, -0.1613, 0.9569), (0.1622, -0.1084, 0.9808), (0.0815, -0.05446, 0.9952), (0.09056, -0.03751, 0.9952), (0.1802, -0.07466, 0.9808), (0.2682, -0.1111, 0.9569), (0.3536, -0.1464, 0.9239), (0.4355, -0.1804, 0.8819), (0.5133, -0.2126, 0.8315), (0.5861, -0.2428, 0.773), (0.6533, -0.2706, 0.7071), (0.7142, -0.2958, 0.6344), (0.7682, -0.3182, 0.5556), (0.8148, -0.3375, 0.4714), (0.8536, -0.3536, 0.3827), (0.8841, -0.3662, 0.2903), (0.9061, -0.3753, 0.1951), (0.9194, -0.3808, 0.09802), (0.9239, -0.3827, -1.192e-07), (0.9194, -0.3808, -0.09802), (0.9061, -0.3753, -0.1951), (0.8841, -0.3662, -0.2903), (0.8536, -0.3536, -0.3827), (0.8148, -0.3375, -0.4714), (0.7682, -0.3182, -0.5556), (0.7142, -0.2958, -0.6344), (0.6533, -0.2706, -0.7071), (0.5861, -0.2428, -0.773), (0.5133, -0.2126, -0.8315), (0.4355, -0.1804, -0.8819), (0.3536, -0.1464, -0.9239), (0.2682, -0.1111, -0.9569), (0.1802, -0.07466, -0.9808), (0.09056, -0.03751, -0.9952), (0.09613, -0.01912, -0.9952), (0.1913, -0.03806, -0.9808), (0.2847, -0.05663, -0.9569), (0.3753, -0.07466, -0.9239), (0.4623, -0.09196, -0.8819), (0.5449, -0.1084, -0.8315), (0.6222, -0.1238, -0.773), (0.6935, -0.1379, -0.7071), (0.7582, -0.1508, -0.6344), (0.8155, -0.1622, -0.5556), (0.865, -0.1721, -0.4714), (0.9061, -0.1802, -0.3827), (0.9386, -0.1867, -0.2903), (0.9619, -0.1913, -0.1951), (0.9761, -0.1942, -0.09802), (0.9808, -0.1951, -1.192e-07), (0.9761, -0.1942, 0.09802), (0.9619, -0.1913, 0.1951), (0.9386, -0.1867, 0.2903), (0.9061, -0.1802, 0.3827), (0.865, -0.1721, 0.4714), (0.8155, -0.1622, 0.5556), (0.7582, -0.1508, 0.6344), (0.6935, -0.1379, 0.7071), (0.6222, -0.1238, 0.773), (0.5449, -0.1084, 0.8315), (0.4623, -0.09196, 0.8819), (0.3753, -0.07466, 0.9239), (0.2847, -0.05663, 0.9569), (0.1913, -0.03806, 0.9808), (0.09613, -0.01912, 0.9952), (0.1951, 1.49e-08, 0.9808), (0.2903, 6.706e-08, 0.9569), (0.3827, 6.706e-08, 0.9239), (0.4714, 8.941e-08, 0.8819), (0.5556, 2.161e-07, 0.8315), (0.6344, 9.686e-08, 0.773), (0.7071, 8.941e-08, 0.7071), (0.8315, 2.235e-07, 0.5556), (0.8819, 1.341e-07, 0.4714), (0.9239, 5.96e-08, 0.3827), (0.9569, 2.831e-07, 0.2903), (0.9808, 2.831e-07, 0.1951), (0.9952, 1.788e-07, 0.09802), (1.0, 4.768e-07, -1.192e-07), (0.9952, 1.788e-07, -0.09802), (0.9808, 2.831e-07, -0.1951), (0.9569, 1.043e-07, -0.2903), (0.9239, 2.98e-07, -0.3827), (0.8819, 1.788e-07, -0.4714), (0.8315, 1.49e-07, -0.5556), (0.773, 2.98e-07, -0.6344), (0.7071, 1.49e-07, -0.7071), (0.6344, 1.788e-07, -0.773), (0.5556, 9.686e-08, -0.8315), (0.4714, 8.196e-08, -0.8819), (0.3827, 4.47e-08, -0.9239), (0.2903, 7.078e-08, -0.9569), (0.1951, 7.078e-08, -0.9808), (0.09802, 2.235e-08, -0.9952)], [], [(127, 3, 993), (993, 3, 4, 992), (992, 4, 5, 991), (991, 5, 6, 990), (990, 6, 7, 989), (989, 7, 8, 988), (988, 8, 9, 987), (987, 9, 10, 986), (986, 10, 11, 985), (985, 11, 12, 984), (984, 12, 13, 983), (983, 13, 14, 982), (982, 14, 15, 981), (981, 15, 16, 980), (980, 16, 17, 979), (979, 17, 18, 978), (978, 18, 19, 977), (977, 19, 20, 976), (976, 20, 21, 975), (975, 21, 22, 974), (974, 22, 23, 973), (973, 23, 24, 972), (972, 24, 25, 2), (2, 25, 26, 971), (971, 26, 27, 970), (970, 27, 28, 969), (969, 28, 29, 968), (968, 29, 30, 967), (967, 30, 31, 966), (966, 31, 32, 965), (965, 32, 33, 1), (33, 0, 1), (34, 0, 33), (32, 35, 34, 33), (31, 36, 35, 32), (30, 37, 36, 31), (29, 38, 37, 30), (28, 39, 38, 29), (27, 40, 39, 28), (26, 41, 40, 27), (25, 42, 41, 26), (24, 43, 42, 25), (23, 44, 43, 24), (22, 45, 44, 23), (21, 46, 45, 22), (20, 47, 46, 21), (19, 48, 47, 20), (18, 49, 48, 19), (17, 50, 49, 18), (16, 51, 50, 17), (15, 52, 51, 16), (14, 53, 52, 15), (13, 54, 53, 14), (12, 55, 54, 13), (11, 56, 55, 12), (10, 57, 56, 11), (9, 58, 57, 10), (8, 59, 58, 9), (7, 60, 59, 8), (6, 61, 60, 7), (5, 62, 61, 6), (4, 63, 62, 5), (3, 64, 63, 4), (127, 64, 3), (127, 65, 64), (64, 65, 66, 63), (63, 66, 67, 62), (62, 67, 68, 61), (61, 68, 69, 60), (60, 69, 70, 59), (59, 70, 71, 58), (58, 71, 72, 57), (57, 72, 73, 56), (56, 73, 74, 55), (55, 74, 75, 54), (54, 75, 76, 53), (53, 76, 77, 52), (52, 77, 78, 51), (51, 78, 79, 50), (50, 79, 80, 49), (49, 80, 81, 48), (48, 81, 82, 47), (47, 82, 83, 46), (46, 83, 84, 45), (45, 84, 85, 44), (44, 85, 86, 43), (43, 86, 87, 42), (42, 87, 88, 41), (41, 88, 89, 40), (40, 89, 90, 39), (39, 90, 91, 38), (38, 91, 92, 37), (37, 92, 93, 36), (36, 93, 94, 35), (35, 94, 95, 34), (95, 0, 34), (96, 0, 95), (94, 97, 96, 95), (93, 98, 97, 94), (92, 99, 98, 93), (91, 100, 99, 92), (90, 101, 100, 91), (89, 102, 101, 90), (88, 103, 102, 89), (87, 104, 103, 88), (86, 105, 104, 87), (85, 106, 105, 86), (84, 107, 106, 85), (83, 108, 107, 84), (82, 109, 108, 83), (81, 110, 109, 82), (80, 111, 110, 81), (79, 112, 111, 80), (78, 113, 112, 79), (77, 114, 113, 78), (76, 115, 114, 77), (75, 116, 115, 76), (74, 117, 116, 75), (73, 118, 117, 74), (72, 119, 118, 73), (71, 120, 119, 72), (70, 121, 120, 71), (69, 122, 121, 70), (68, 123, 122, 69), (67, 124, 123, 68), (66, 125, 124, 67), (65, 126, 125, 66), (127, 126, 65), (127, 128, 126), (126, 128, 129, 125), (125, 129, 130, 124), (124, 130, 131, 123), (123, 131, 132, 122), (122, 132, 133, 121), (121, 133, 134, 120), (120, 134, 135, 119), (119, 135, 136, 118), (118, 136, 137, 117), (117, 137, 138, 116), (116, 138, 139, 115), (115, 139, 140, 114), (114, 140, 141, 113), (113, 141, 142, 112), (112, 142, 143, 111), (111, 143, 144, 110), (110, 144, 145, 109), (109, 145, 146, 108), (108, 146, 147, 107), (107, 147, 148, 106), (106, 148, 149, 105), (105, 149, 150, 104), (104, 150, 151, 103), (103, 151, 152, 102), (102, 152, 153, 101), (101, 153, 154, 100), (100, 154, 155, 99), (99, 155, 156, 98), (98, 156, 157, 97), (97, 157, 158, 96), (158, 0, 96), (159, 0, 158), (157, 160, 159, 158), (156, 161, 160, 157), (155, 162, 161, 156), (154, 163, 162, 155), (153, 164, 163, 154), (152, 165, 164, 153), (151, 166, 165, 152), (150, 167, 166, 151), (149, 168, 167, 150), (148, 169, 168, 149), (147, 170, 169, 148), (146, 171, 170, 147), (145, 172, 171, 146), (144, 173, 172, 145), (143, 174, 173, 144), (142, 175, 174, 143), (141, 176, 175, 142), (140, 177, 176, 141), (139, 178, 177, 140), (138, 179, 178, 139), (137, 180, 179, 138), (136, 181, 180, 137), (135, 182, 181, 136), (134, 183, 182, 135), (133, 184, 183, 134), (132, 185, 184, 133), (131, 186, 185, 132), (130, 187, 186, 131), (129, 188, 187, 130), (128, 189, 188, 129), (127, 189, 128), (127, 190, 189), (189, 190, 191, 188), (188, 191, 192, 187), (187, 192, 193, 186), (186, 193, 194, 185), (185, 194, 195, 184), (184, 195, 196, 183), (183, 196, 197, 182), (182, 197, 198, 181), (181, 198, 199, 180), (180, 199, 200, 179), (179, 200, 201, 178), (178, 201, 202, 177), (177, 202, 203, 176), (176, 203, 204, 175), (175, 204, 205, 174), (174, 205, 206, 173), (173, 206, 207, 172), (172, 207, 208, 171), (171, 208, 209, 170), (170, 209, 210, 169), (169, 210, 211, 168), (168, 211, 212, 167), (167, 212, 213, 166), (166, 213, 214, 165), (165, 214, 215, 164), (164, 215, 216, 163), (163, 216, 217, 162), (162, 217, 218, 161), (161, 218, 219, 160), (160, 219, 220, 159), (220, 0, 159), (221, 0, 220), (219, 222, 221, 220), (218, 223, 222, 219), (217, 224, 223, 218), (216, 225, 224, 217), (215, 226, 225, 216), (214, 227, 226, 215), (213, 228, 227, 214), (212, 229, 228, 213), (211, 230, 229, 212), (210, 231, 230, 211), (209, 232, 231, 210), (208, 233, 232, 209), (207, 234, 233, 208), (206, 235, 234, 207), (205, 236, 235, 206), (204, 237, 236, 205), (203, 238, 237, 204), (202, 239, 238, 203), (201, 240, 239, 202), (200, 241, 240, 201), (199, 242, 241, 200), (198, 243, 242, 199), (197, 244, 243, 198), (196, 245, 244, 197), (195, 246, 245, 196), (194, 247, 246, 195), (193, 248, 247, 194), (192, 249, 248, 193), (191, 250, 249, 192), (190, 251, 250, 191), (127, 251, 190), (127, 252, 251), (251, 252, 253, 250), (250, 253, 254, 249), (249, 254, 255, 248), (248, 255, 256, 247), (247, 256, 257, 246), (246, 257, 258, 245), (245, 258, 259, 244), (244, 259, 260, 243), (243, 260, 261, 242), (242, 261, 262, 241), (241, 262, 263, 240), (240, 263, 264, 239), (239, 264, 265, 238), (238, 265, 266, 237), (237, 266, 267, 236), (236, 267, 268, 235), (235, 268, 269, 234), (234, 269, 270, 233), (233, 270, 271, 232), (232, 271, 272, 231), (231, 272, 273, 230), (230, 273, 274, 229), (229, 274, 275, 228), (228, 275, 276, 227), (227, 276, 277, 226), (226, 277, 278, 225), (225, 278, 279, 224), (224, 279, 280, 223), (223, 280, 281, 222), (222, 281, 282, 221), (282, 0, 221), (283, 0, 282), (281, 284, 283, 282), (280, 285, 284, 281), (279, 286, 285, 280), (278, 287, 286, 279), (277, 288, 287, 278), (276, 289, 288, 277), (275, 290, 289, 276), (274, 291, 290, 275), (273, 292, 291, 274), (272, 293, 292, 273), (271, 294, 293, 272), (270, 295, 294, 271), (269, 296, 295, 270), (268, 297, 296, 269), (267, 298, 297, 268), (266, 299, 298, 267), (265, 300, 299, 266), (264, 301, 300, 265), (263, 302, 301, 264), (262, 303, 302, 263), (261, 304, 303, 262), (260, 305, 304, 261), (259, 306, 305, 260), (258, 307, 306, 259), (257, 308, 307, 258), (256, 309, 308, 257), (255, 310, 309, 256), (254, 311, 310, 255), (253, 312, 311, 254), (252, 313, 312, 253), (127, 313, 252), (127, 314, 313), (313, 314, 315, 312), (312, 315, 316, 311), (311, 316, 317, 310), (310, 317, 318, 309), (309, 318, 319, 308), (308, 319, 320, 307), (307, 320, 321, 306), (306, 321, 322, 305), (305, 322, 323, 304), (304, 323, 324, 303), (303, 324, 325, 302), (302, 325, 326, 301), (301, 326, 327, 300), (300, 327, 328, 299), (299, 328, 329, 298), (298, 329, 330, 297), (297, 330, 331, 296), (296, 331, 332, 295), (295, 332, 333, 294), (294, 333, 334, 293), (293, 334, 335, 292), (292, 335, 336, 291), (291, 336, 337, 290), (290, 337, 338, 289), (289, 338, 339, 288), (288, 339, 340, 287), (287, 340, 341, 286), (286, 341, 342, 285), (285, 342, 343, 284), (284, 343, 344, 283), (344, 0, 283), (345, 0, 344), (343, 346, 345, 344), (342, 347, 346, 343), (341, 348, 347, 342), (340, 349, 348, 341), (339, 350, 349, 340), (338, 351, 350, 339), (337, 352, 351, 338), (336, 353, 352, 337), (335, 354, 353, 336), (334, 355, 354, 335), (333, 356, 355, 334), (332, 357, 356, 333), (331, 358, 357, 332), (330, 359, 358, 331), (329, 360, 359, 330), (328, 361, 360, 329), (327, 362, 361, 328), (326, 363, 362, 327), (325, 364, 363, 326), (324, 365, 364, 325), (323, 366, 365, 324), (322, 367, 366, 323), (321, 368, 367, 322), (320, 369, 368, 321), (319, 370, 369, 320), (318, 371, 370, 319), (317, 372, 371, 318), (316, 373, 372, 317), (315, 374, 373, 316), (314, 375, 374, 315), (127, 375, 314), (127, 376, 375), (375, 376, 377, 374), (374, 377, 378, 373), (373, 378, 379, 372), (372, 379, 380, 371), (371, 380, 381, 370), (370, 381, 382, 369), (369, 382, 383, 368), (368, 383, 384, 367), (367, 384, 385, 366), (366, 385, 386, 365), (365, 386, 387, 364), (364, 387, 388, 363), (363, 388, 389, 362), (362, 389, 390, 361), (361, 390, 391, 360), (360, 391, 392, 359), (359, 392, 393, 358), (358, 393, 394, 357), (357, 394, 395, 356), (356, 395, 396, 355), (355, 396, 397, 354), (354, 397, 398, 353), (353, 398, 399, 352), (352, 399, 400, 351), (351, 400, 401, 350), (350, 401, 402, 349), (349, 402, 403, 348), (348, 403, 404, 347), (347, 404, 405, 346), (346, 405, 406, 345), (406, 0, 345), (407, 0, 406), (405, 408, 407, 406), (404, 409, 408, 405), (403, 410, 409, 404), (402, 411, 410, 403), (401, 412, 411, 402), (400, 413, 412, 401), (399, 414, 413, 400), (398, 415, 414, 399), (397, 416, 415, 398), (396, 417, 416, 397), (395, 418, 417, 396), (394, 419, 418, 395), (393, 420, 419, 394), (392, 421, 420, 393), (391, 422, 421, 392), (390, 423, 422, 391), (389, 424, 423, 390), (388, 425, 424, 389), (387, 426, 425, 388), (386, 427, 426, 387), (385, 428, 427, 386), (384, 429, 428, 385), (383, 430, 429, 384), (382, 431, 430, 383), (381, 432, 431, 382), (380, 433, 432, 381), (379, 434, 433, 380), (378, 435, 434, 379), (377, 436, 435, 378), (376, 437, 436, 377), (127, 437, 376), (127, 438, 437), (437, 438, 439, 436), (436, 439, 440, 435), (435, 440, 441, 434), (434, 441, 442, 433), (433, 442, 443, 432), (432, 443, 444, 431), (431, 444, 445, 430), (430, 445, 446, 429), (429, 446, 447, 428), (428, 447, 448, 427), (427, 448, 449, 426), (426, 449, 450, 425), (425, 450, 451, 424), (424, 451, 452, 423), (423, 452, 453, 422), (422, 453, 454, 421), (421, 454, 455, 420), (420, 455, 456, 419), (419, 456, 457, 418), (418, 457, 458, 417), (417, 458, 459, 416), (416, 459, 460, 415), (415, 460, 461, 414), (414, 461, 462, 413), (413, 462, 463, 412), (412, 463, 464, 411), (411, 464, 465, 410), (410, 465, 466, 409), (409, 466, 467, 408), (408, 467, 468, 407), (468, 0, 407), (469, 0, 468), (467, 470, 469, 468), (466, 471, 470, 467), (465, 472, 471, 466), (464, 473, 472, 465), (463, 474, 473, 464), (462, 475, 474, 463), (461, 476, 475, 462), (460, 477, 476, 461), (459, 478, 477, 460), (458, 479, 478, 459), (457, 480, 479, 458), (456, 481, 480, 457), (455, 482, 481, 456), (454, 483, 482, 455), (453, 484, 483, 454), (452, 485, 484, 453), (451, 486, 485, 452), (450, 487, 486, 451), (449, 488, 487, 450), (448, 489, 488, 449), (447, 490, 489, 448), (446, 491, 490, 447), (445, 492, 491, 446), (444, 493, 492, 445), (443, 494, 493, 444), (442, 495, 494, 443), (441, 496, 495, 442), (440, 497, 496, 441), (439, 498, 497, 440), (438, 499, 498, 439), (127, 499, 438), (127, 500, 499), (499, 500, 501, 498), (498, 501, 502, 497), (497, 502, 503, 496), (496, 503, 504, 495), (495, 504, 505, 494), (494, 505, 506, 493), (493, 506, 507, 492), (492, 507, 508, 491), (491, 508, 509, 490), (490, 509, 510, 489), (489, 510, 511, 488), (488, 511, 512, 487), (487, 512, 513, 486), (486, 513, 514, 485), (485, 514, 515, 484), (484, 515, 516, 483), (483, 516, 517, 482), (482, 517, 518, 481), (481, 518, 519, 480), (480, 519, 520, 479), (479, 520, 521, 478), (478, 521, 522, 477), (477, 522, 523, 476), (476, 523, 524, 475), (475, 524, 525, 474), (474, 525, 526, 473), (473, 526, 527, 472), (472, 527, 528, 471), (471, 528, 529, 470), (470, 529, 530, 469), (530, 0, 469), (531, 0, 530), (529, 532, 531, 530), (528, 533, 532, 529), (527, 534, 533, 528), (526, 535, 534, 527), (525, 536, 535, 526), (524, 537, 536, 525), (523, 538, 537, 524), (522, 539, 538, 523), (521, 540, 539, 522), (520, 541, 540, 521), (519, 542, 541, 520), (518, 543, 542, 519), (517, 544, 543, 518), (516, 545, 544, 517), (515, 546, 545, 516), (514, 547, 546, 515), (513, 548, 547, 514), (512, 549, 548, 513), (511, 550, 549, 512), (510, 551, 550, 511), (509, 552, 551, 510), (508, 553, 552, 509), (507, 554, 553, 508), (506, 555, 554, 507), (505, 556, 555, 506), (504, 557, 556, 505), (503, 558, 557, 504), (502, 559, 558, 503), (501, 560, 559, 502), (500, 561, 560, 501), (127, 561, 500), (127, 562, 561), (561, 562, 563, 560), (560, 563, 564, 559), (559, 564, 565, 558), (558, 565, 566, 557), (557, 566, 567, 556), (556, 567, 568, 555), (555, 568, 569, 554), (554, 569, 570, 553), (553, 570, 571, 552), (552, 571, 572, 551), (551, 572, 573, 550), (550, 573, 574, 549), (549, 574, 575, 548), (548, 575, 576, 547), (547, 576, 577, 546), (546, 577, 578, 545), (545, 578, 579, 544), (544, 579, 580, 543), (543, 580, 581, 542), (542, 581, 582, 541), (541, 582, 583, 540), (540, 583, 584, 539), (539, 584, 585, 538), (538, 585, 586, 537), (537, 586, 587, 536), (536, 587, 588, 535), (535, 588, 589, 534), (534, 589, 590, 533), (533, 590, 591, 532), (532, 591, 592, 531), (592, 0, 531), (593, 0, 592), (591, 594, 593, 592), (590, 595, 594, 591), (589, 596, 595, 590), (588, 597, 596, 589), (587, 598, 597, 588), (586, 599, 598, 587), (585, 600, 599, 586), (584, 601, 600, 585), (583, 602, 601, 584), (582, 603, 602, 583), (581, 604, 603, 582), (580, 605, 604, 581), (579, 606, 605, 580), (578, 607, 606, 579), (577, 608, 607, 578), (576, 609, 608, 577), (575, 610, 609, 576), (574, 611, 610, 575), (573, 612, 611, 574), (572, 613, 612, 573), (571, 614, 613, 572), (570, 615, 614, 571), (569, 616, 615, 570), (568, 617, 616, 569), (567, 618, 617, 568), (566, 619, 618, 567), (565, 620, 619, 566), (564, 621, 620, 565), (563, 622, 621, 564), (562, 623, 622, 563), (127, 623, 562), (127, 624, 623), (623, 624, 625, 622), (622, 625, 626, 621), (621, 626, 627, 620), (620, 627, 628, 619), (619, 628, 629, 618), (618, 629, 630, 617), (617, 630, 631, 616), (616, 631, 632, 615), (615, 632, 633, 614), (614, 633, 634, 613), (613, 634, 635, 612), (612, 635, 636, 611), (611, 636, 637, 610), (610, 637, 638, 609), (609, 638, 639, 608), (608, 639, 640, 607), (607, 640, 641, 606), (606, 641, 642, 605), (605, 642, 643, 604), (604, 643, 644, 603), (603, 644, 645, 602), (602, 645, 646, 601), (601, 646, 647, 600), (600, 647, 648, 599), (599, 648, 649, 598), (598, 649, 650, 597), (597, 650, 651, 596), (596, 651, 652, 595), (595, 652, 653, 594), (594, 653, 654, 593), (654, 0, 593), (655, 0, 654), (653, 656, 655, 654), (652, 657, 656, 653), (651, 658, 657, 652), (650, 659, 658, 651), (649, 660, 659, 650), (648, 661, 660, 649), (647, 662, 661, 648), (646, 663, 662, 647), (645, 664, 663, 646), (644, 665, 664, 645), (643, 666, 665, 644), (642, 667, 666, 643), (641, 668, 667, 642), (640, 669, 668, 641), (639, 670, 669, 640), (638, 671, 670, 639), (637, 672, 671, 638), (636, 673, 672, 637), (635, 674, 673, 636), (634, 675, 674, 635), (633, 676, 675, 634), (632, 677, 676, 633), (631, 678, 677, 632), (630, 679, 678, 631), (629, 680, 679, 630), (628, 681, 680, 629), (627, 682, 681, 628), (626, 683, 682, 627), (625, 684, 683, 626), (624, 685, 684, 625), (127, 685, 624), (127, 686, 685), (685, 686, 687, 684), (684, 687, 688, 683), (683, 688, 689, 682), (682, 689, 690, 681), (681, 690, 691, 680), (680, 691, 692, 679), (679, 692, 693, 678), (678, 693, 694, 677), (677, 694, 695, 676), (676, 695, 696, 675), (675, 696, 697, 674), (674, 697, 698, 673), (673, 698, 699, 672), (672, 699, 700, 671), (671, 700, 701, 670), (670, 701, 702, 669), (669, 702, 703, 668), (668, 703, 704, 667), (667, 704, 705, 666), (666, 705, 706, 665), (665, 706, 707, 664), (664, 707, 708, 663), (663, 708, 709, 662), (662, 709, 710, 661), (661, 710, 711, 660), (660, 711, 712, 659), (659, 712, 713, 658), (658, 713, 714, 657), (657, 714, 715, 656), (656, 715, 716, 655), (716, 0, 655), (717, 0, 716), (715, 718, 717, 716), (714, 719, 718, 715), (713, 720, 719, 714), (712, 721, 720, 713), (711, 722, 721, 712), (710, 723, 722, 711), (709, 724, 723, 710), (708, 725, 724, 709), (707, 726, 725, 708), (706, 727, 726, 707), (705, 728, 727, 706), (704, 729, 728, 705), (703, 730, 729, 704), (702, 731, 730, 703), (701, 732, 731, 702), (700, 733, 732, 701), (699, 734, 733, 700), (698, 735, 734, 699), (697, 736, 735, 698), (696, 737, 736, 697), (695, 738, 737, 696), (694, 739, 738, 695), (693, 740, 739, 694), (692, 741, 740, 693), (691, 742, 741, 692), (690, 743, 742, 691), (689, 744, 743, 690), (688, 745, 744, 689), (687, 746, 745, 688), (686, 747, 746, 687), (127, 747, 686), (127, 748, 747), (747, 748, 749, 746), (746, 749, 750, 745), (745, 750, 751, 744), (744, 751, 752, 743), (743, 752, 753, 742), (742, 753, 754, 741), (741, 754, 755, 740), (740, 755, 756, 739), (739, 756, 757, 738), (738, 757, 758, 737), (737, 758, 759, 736), (736, 759, 760, 735), (735, 760, 761, 734), (734, 761, 762, 733), (733, 762, 763, 732), (732, 763, 764, 731), (731, 764, 765, 730), (730, 765, 766, 729), (729, 766, 767, 728), (728, 767, 768, 727), (727, 768, 769, 726), (726, 769, 770, 725), (725, 770, 771, 724), (724, 771, 772, 723), (723, 772, 773, 722), (722, 773, 774, 721), (721, 774, 775, 720), (720, 775, 776, 719), (719, 776, 777, 718), (718, 777, 778, 717), (778, 0, 717), (779, 0, 778), (777, 780, 779, 778), (776, 781, 780, 777), (775, 782, 781, 776), (774, 783, 782, 775), (773, 784, 783, 774), (772, 785, 784, 773), (771, 786, 785, 772), (770, 787, 786, 771), (769, 788, 787, 770), (768, 789, 788, 769), (767, 790, 789, 768), (766, 791, 790, 767), (765, 792, 791, 766), (764, 793, 792, 765), (763, 794, 793, 764), (762, 795, 794, 763), (761, 796, 795, 762), (760, 797, 796, 761), (759, 798, 797, 760), (758, 799, 798, 759), (757, 800, 799, 758), (756, 801, 800, 757), (755, 802, 801, 756), (754, 803, 802, 755), (753, 804, 803, 754), (752, 805, 804, 753), (751, 806, 805, 752), (750, 807, 806, 751), (749, 808, 807, 750), (748, 809, 808, 749), (127, 809, 748), (127, 810, 809), (809, 810, 811, 808), (808, 811, 812, 807), (807, 812, 813, 806), (806, 813, 814, 805), (805, 814, 815, 804), (804, 815, 816, 803), (803, 816, 817, 802), (802, 817, 818, 801), (801, 818, 819, 800), (800, 819, 820, 799), (799, 820, 821, 798), (798, 821, 822, 797), (797, 822, 823, 796), (796, 823, 824, 795), (795, 824, 825, 794), (794, 825, 826, 793), (793, 826, 827, 792), (792, 827, 828, 791), (791, 828, 829, 790), (790, 829, 830, 789), (789, 830, 831, 788), (788, 831, 832, 787), (787, 832, 833, 786), (786, 833, 834, 785), (785, 834, 835, 784), (784, 835, 836, 783), (783, 836, 837, 782), (782, 837, 838, 781), (781, 838, 839, 780), (780, 839, 840, 779), (840, 0, 779), (841, 0, 840), (839, 842, 841, 840), (838, 843, 842, 839), (837, 844, 843, 838), (836, 845, 844, 837), (835, 846, 845, 836), (834, 847, 846, 835), (833, 848, 847, 834), (832, 849, 848, 833), (831, 850, 849, 832), (830, 851, 850, 831), (829, 852, 851, 830), (828, 853, 852, 829), (827, 854, 853, 828), (826, 855, 854, 827), (825, 856, 855, 826), (824, 857, 856, 825), (823, 858, 857, 824), (822, 859, 858, 823), (821, 860, 859, 822), (820, 861, 860, 821), (819, 862, 861, 820), (818, 863, 862, 819), (817, 864, 863, 818), (816, 865, 864, 817), (815, 866, 865, 816), (814, 867, 866, 815), (813, 868, 867, 814), (812, 869, 868, 813), (811, 870, 869, 812), (810, 871, 870, 811), (127, 871, 810), (127, 872, 871), (871, 872, 873, 870), (870, 873, 874, 869), (869, 874, 875, 868), (868, 875, 876, 867), (867, 876, 877, 866), (866, 877, 878, 865), (865, 878, 879, 864), (864, 879, 880, 863), (863, 880, 881, 862), (862, 881, 882, 861), (861, 882, 883, 860), (860, 883, 884, 859), (859, 884, 885, 858), (858, 885, 886, 857), (857, 886, 887, 856), (856, 887, 888, 855), (855, 888, 889, 854), (854, 889, 890, 853), (853, 890, 891, 852), (852, 891, 892, 851), (851, 892, 893, 850), (850, 893, 894, 849), (849, 894, 895, 848), (848, 895, 896, 847), (847, 896, 897, 846), (846, 897, 898, 845), (845, 898, 899, 844), (844, 899, 900, 843), (843, 900, 901, 842), (842, 901, 902, 841), (902, 0, 841), (903, 0, 902), (901, 904, 903, 902), (900, 905, 904, 901), (899, 906, 905, 900), (898, 907, 906, 899), (897, 908, 907, 898), (896, 909, 908, 897), (895, 910, 909, 896), (894, 911, 910, 895), (893, 912, 911, 894), (892, 913, 912, 893), (891, 914, 913, 892), (890, 915, 914, 891), (889, 916, 915, 890), (888, 917, 916, 889), (887, 918, 917, 888), (886, 919, 918, 887), (885, 920, 919, 886), (884, 921, 920, 885), (883, 922, 921, 884), (882, 923, 922, 883), (881, 924, 923, 882), (880, 925, 924, 881), (879, 926, 925, 880), (878, 927, 926, 879), (877, 928, 927, 878), (876, 929, 928, 877), (875, 930, 929, 876), (874, 931, 930, 875), (873, 932, 931, 874), (872, 933, 932, 873), (127, 933, 872), (127, 934, 933), (933, 934, 935, 932), (932, 935, 936, 931), (931, 936, 937, 930), (930, 937, 938, 929), (929, 938, 939, 928), (928, 939, 940, 927), (927, 940, 941, 926), (926, 941, 942, 925), (925, 942, 943, 924), (924, 943, 944, 923), (923, 944, 945, 922), (922, 945, 946, 921), (921, 946, 947, 920), (920, 947, 948, 919), (919, 948, 949, 918), (918, 949, 950, 917), (917, 950, 951, 916), (916, 951, 952, 915), (915, 952, 953, 914), (914, 953, 954, 913), (913, 954, 955, 912), (912, 955, 956, 911), (911, 956, 957, 910), (910, 957, 958, 909), (909, 958, 959, 908), (908, 959, 960, 907), (907, 960, 961, 906), (906, 961, 962, 905), (905, 962, 963, 904), (904, 963, 964, 903), (964, 0, 903), (1, 0, 964), (963, 965, 1, 964), (962, 966, 965, 963), (961, 967, 966, 962), (960, 968, 967, 961), (959, 969, 968, 960), (958, 970, 969, 959), (957, 971, 970, 958), (956, 2, 971, 957), (955, 972, 2, 956), (954, 973, 972, 955), (953, 974, 973, 954), (952, 975, 974, 953), (951, 976, 975, 952), (950, 977, 976, 951), (949, 978, 977, 950), (948, 979, 978, 949), (947, 980, 979, 948), (946, 981, 980, 947), (945, 982, 981, 946), (944, 983, 982, 945), (943, 984, 983, 944), (942, 985, 984, 943), (941, 986, 985, 942), (940, 987, 986, 941), (939, 988, 987, 940), (938, 989, 988, 939), (937, 990, 989, 938), (936, 991, 990, 937), (935, 992, 991, 936), (934, 993, 992, 935), (127, 993, 934)])
me_sphere.use_remesh_preserve_volume = False
me_sphere.use_remesh_preserve_attributes = False
me_sphere.use_mirror_vertex_groups = False
me_sphere.update()
me_cube = bpy.data.meshes.new('Cube')
me_cube.from_pydata([(1.0, 1.0, -1.0), (1.0, -1.0, -1.0), (-1.0, -1.0, -1.0), (-1.0, 1.0, -1.0), (1.0, 1.0, 1.0), (1.0, -1.0, 1.0), (-1.0, -1.0, 1.0), (-1.0, 1.0, 1.0)], [], [(0, 1, 2, 3), (4, 7, 6, 5), (0, 4, 5, 1), (1, 5, 6, 2), (2, 6, 7, 3), (4, 0, 3, 7)])
me_cube.materials.append(mat_cube)
me_cube.use_remesh_preserve_volume = False
me_cube.use_remesh_preserve_attributes = False
me_cube.use_mirror_vertex_groups = False
me_cube.update()

# ---- curves / text
cu_curve = bpy.data.curves.new('Curve', 'CURVE')
cu_curve.dimensions = '3D'
_sp = cu_curve.splines.new('NURBS'); _sp.points.add(4)
_sp.points.foreach_set('co', [-2.0, 0.0, 0.0, 1.0, -1.0, 0.0, 0.0, 1.0, 0.0, 0.0, 0.0, 1.0, 0.0, 0.0, -2.0, 1.0, 0.0, -2.0, -1.5, 1.0])
_sp.radius_interpolation = 'EASE'
_sp.order_u = 5
_sp.order_v = 2
_sp.resolution_u = 32
_sp.use_endpoint_u = True
cu_curve.use_path = True
cu_curve.use_path_follow = True
cu_curve.use_path_clamp = True
cu_curve.use_deform_bounds = True
cu_curve.use_radius = False
cu_curve.bevel_resolution = 0
cu_curve.fill_mode = 'HALF'
cu_curve.twist_mode = 'Z_UP'

# ---- objects
ob_empty = bpy.data.objects.new('Empty', None)
ob_plane = bpy.data.objects.new('Plane', me_plane)
ob_sphere = bpy.data.objects.new('Sphere', me_sphere)
ob_cube = bpy.data.objects.new('Cube', me_cube)
ob_lamp = bpy.data.objects.new('Lamp', light_spot)
ob_camera = bpy.data.objects.new('Camera', cam_camera)
ob_curve = bpy.data.objects.new('Curve', cu_curve)

# ---- transforms, parenting, visibility, modifiers, constraints
ob_empty.location = (2.0, 2.0, 0.25)
ob_empty.scale = (1.0, 1.0, 1.0)
ob_empty.lock_rotations_4d = False
ob_empty.empty_display_type = 'ARROWS'
ob_empty.empty_image_offset = (0.0, 0.0)
ob_empty.color = (0.0, 0.0, 0.0, 1.0)
ob_empty.lineart.crease_threshold = 0.0
ob_plane.location = (0.0, 0.0, 0.0)
ob_plane.scale = (5.0, 5.0, 5.0)
ob_plane.lock_rotations_4d = False
ob_plane.empty_display_type = 'ARROWS'
ob_plane.color = (0.0, 0.0, 0.0, 1.0)
ob_plane.lineart.crease_threshold = 0.0
ob_sphere.location = (2.0, 2.0, 3.995)
ob_sphere.scale = (0.25, 0.25, 0.25)
ob_sphere.lock_rotations_4d = False
ob_sphere.empty_display_type = 'ARROWS'
ob_sphere.color = (0.0, 0.0, 0.0, 1.0)
ob_sphere.display_bounds_type = 'SPHERE'
ob_sphere.lineart.crease_threshold = 0.0
ob_cube.location = (0.0, 0.0, 0.0)
ob_cube.lock_rotations_4d = False
ob_cube.empty_display_type = 'ARROWS'
ob_cube.color = (0.0, 0.0, 0.0, 1.0)
ob_cube.lineart.crease_threshold = 0.0
ob_lamp.location = (4.076, 1.005, 5.904)
ob_lamp.rotation_euler = (0.6503, 0.05522, 1.866)
ob_lamp.lock_rotations_4d = False
ob_lamp.empty_display_type = 'ARROWS'
ob_lamp.color = (0.0, 0.0, 0.0, 0.0)
ob_lamp.lineart.crease_threshold = 0.0
ob_camera.location = (7.481, -6.508, 5.344)
ob_camera.rotation_euler = (1.109, 0.01082, 0.8149)
ob_camera.lock_rotations_4d = False
ob_camera.empty_display_type = 'ARROWS'
ob_camera.color = (0.0, 0.0, 0.0, 0.0)
ob_camera.display_type = 'WIRE'
ob_camera.lineart.crease_threshold = 0.0
ob_curve.location = (0.0, 2.0, 0.25)
ob_curve.scale = (-1.0, 1.0, -1.0)
ob_curve.lock_rotations_4d = False
ob_curve.empty_display_type = 'ARROWS'
ob_curve.color = (0.0, 0.0, 0.0, 1.0)
ob_curve.lineart.crease_threshold = 0.0

# ---- collection membership
col_collection_1.objects.link(ob_empty)
col_collection_1.objects.link(ob_plane)
col_collection_1.objects.link(ob_sphere)
col_collection_1.objects.link(ob_cube)
col_collection_1.objects.link(ob_lamp)
col_collection_1.objects.link(ob_camera)
col_collection_2.objects.link(ob_curve)

# ---- scene / render settings (as saved in the file)
scene.camera = ob_camera
scene.frame_start = 1; scene.frame_end = 130; scene.frame_set(1)
scene.render.engine = 'BLENDER_EEVEE_NEXT'
scene.render.image_settings.file_format = 'JPEG'
scene.render.image_settings.color_mode = 'RGB'
scene.render.image_settings.compression = 90
scene.render.resolution_x = 800
scene.render.resolution_y = 600
scene.render.resolution_percentage = 50
scene.render.pixel_aspect_x = 100.0
scene.render.pixel_aspect_y = 100.0
scene.render.fps = 25
scene.render.dither_intensity = 0.0
scene.render.use_compositing = False
scene.render.use_sequencer = False
scene.render.bake_margin = 2
scene.render.bake_bias = 0.0
scene.render.use_stamp_time = False
scene.render.use_stamp_date = False
scene.render.use_stamp_frame = False
scene.render.use_stamp_camera = False
scene.render.use_stamp_scene = False
scene.render.use_stamp_filename = False
scene.render.use_stamp_render_time = False
scene.render.stamp_font_size = 0
scene.cycles.use_denoising = False
scene.cycles.samples = 10
scene.cycles.sampling_pattern = 'TABULATED_SOBOL'
scene.cycles.light_sampling_threshold = 0.0
scene.cycles.use_adaptive_sampling = False
scene.cycles.use_light_tree = False
scene.cycles.blur_glossy = 0.0
scene.cycles.volume_bounces = 1
scene.cycles.pixel_filter_type = 'GAUSSIAN'
scene.cycles.sample_clamp_indirect = 0.0
scene.view_settings.view_transform = 'Raw'
bpy.context.view_layer.update()
